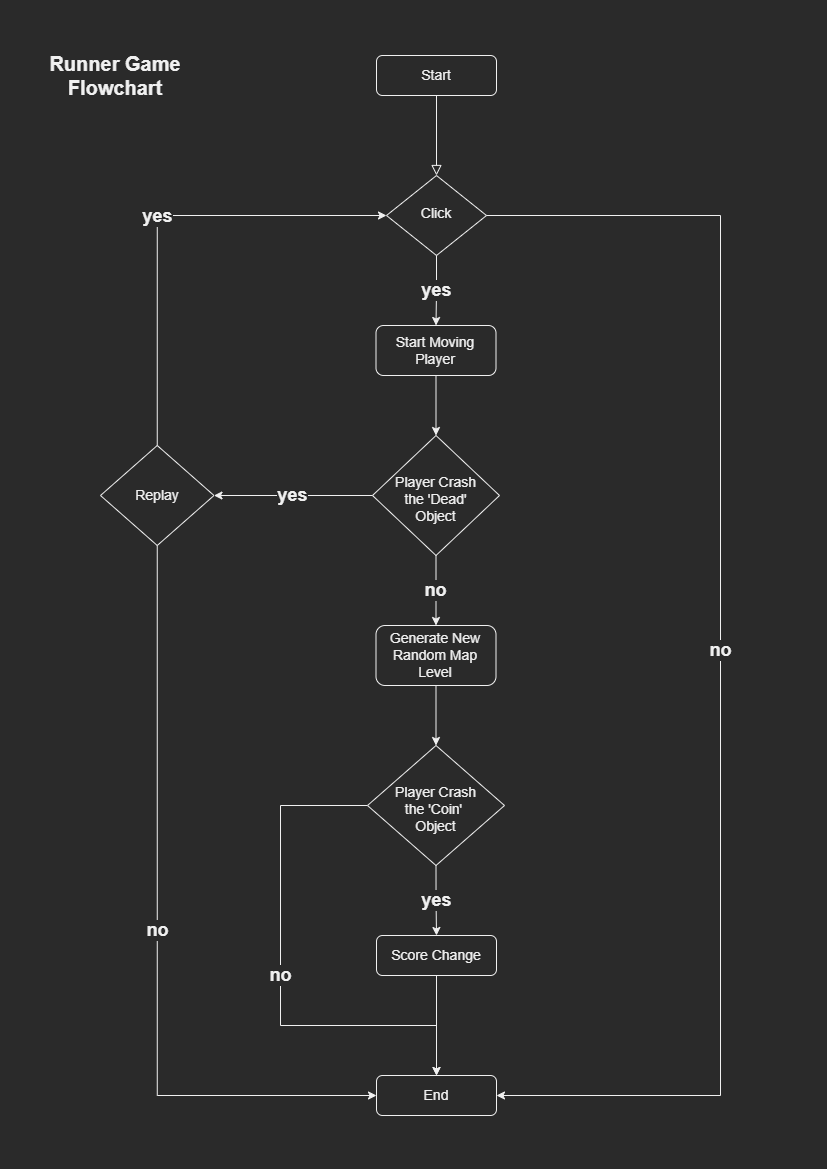

The diagram above was exported from draw.io. Its source (the exported page's mxGraphModel, read from the mxfile embedded in the PNG):
<mxGraphModel dx="1314" dy="845" grid="1" gridSize="10" guides="1" tooltips="1" connect="1" arrows="1" fold="1" page="1" pageScale="1" pageWidth="827" pageHeight="1169" math="0" shadow="0">
  <root>
    <mxCell id="WIyWlLk6GJQsqaUBKTNV-0" />
    <mxCell id="WIyWlLk6GJQsqaUBKTNV-1" parent="WIyWlLk6GJQsqaUBKTNV-0" />
    <mxCell id="sooaE1eUPDPRawAfaxe9-23" value="Runner Game Flowchart" style="text;html=1;strokeColor=none;fillColor=none;align=center;verticalAlign=middle;whiteSpace=wrap;rounded=0;strokeWidth=1;sketch=0;fontStyle=1;fontSize=20;" vertex="1" parent="WIyWlLk6GJQsqaUBKTNV-1">
      <mxGeometry x="40" y="40" width="150" height="70" as="geometry" />
    </mxCell>
    <mxCell id="WIyWlLk6GJQsqaUBKTNV-3" value="Start" style="rounded=1;whiteSpace=wrap;html=1;fontSize=14;glass=0;strokeWidth=1;shadow=0;" parent="WIyWlLk6GJQsqaUBKTNV-1" vertex="1">
      <mxGeometry x="376" y="55" width="120" height="40" as="geometry" />
    </mxCell>
    <mxCell id="WIyWlLk6GJQsqaUBKTNV-6" value="Click" style="rhombus;whiteSpace=wrap;html=1;shadow=0;fontFamily=Helvetica;fontSize=14;align=center;strokeWidth=1;spacing=6;spacingTop=-4;" parent="WIyWlLk6GJQsqaUBKTNV-1" vertex="1">
      <mxGeometry x="386" y="175" width="100" height="80" as="geometry" />
    </mxCell>
    <mxCell id="WIyWlLk6GJQsqaUBKTNV-2" value="" style="rounded=0;html=1;jettySize=auto;orthogonalLoop=1;fontSize=14;endArrow=block;endFill=0;endSize=8;strokeWidth=1;shadow=0;labelBackgroundColor=none;edgeStyle=orthogonalEdgeStyle;" parent="WIyWlLk6GJQsqaUBKTNV-1" source="WIyWlLk6GJQsqaUBKTNV-3" target="WIyWlLk6GJQsqaUBKTNV-6" edge="1">
      <mxGeometry relative="1" as="geometry" />
    </mxCell>
    <mxCell id="WIyWlLk6GJQsqaUBKTNV-11" value="Start Moving Player" style="rounded=1;whiteSpace=wrap;html=1;fontSize=14;glass=0;strokeWidth=1;shadow=0;" parent="WIyWlLk6GJQsqaUBKTNV-1" vertex="1">
      <mxGeometry x="375.5" y="325" width="120" height="50" as="geometry" />
    </mxCell>
    <mxCell id="sooaE1eUPDPRawAfaxe9-15" value="yes" style="edgeStyle=orthogonalEdgeStyle;rounded=0;orthogonalLoop=1;jettySize=auto;html=1;exitX=0.5;exitY=1;exitDx=0;exitDy=0;entryX=0.5;entryY=0;entryDx=0;entryDy=0;fontSize=18;fontStyle=1" edge="1" parent="WIyWlLk6GJQsqaUBKTNV-1" source="WIyWlLk6GJQsqaUBKTNV-6" target="WIyWlLk6GJQsqaUBKTNV-11">
      <mxGeometry relative="1" as="geometry" />
    </mxCell>
    <mxCell id="w05VnLiRg804U6vTtBQy-1" value="End" style="rounded=1;whiteSpace=wrap;html=1;fontSize=14;glass=0;strokeWidth=1;shadow=0;" parent="WIyWlLk6GJQsqaUBKTNV-1" vertex="1">
      <mxGeometry x="376" y="1075" width="120" height="40" as="geometry" />
    </mxCell>
    <mxCell id="sooaE1eUPDPRawAfaxe9-20" value="no" style="edgeStyle=orthogonalEdgeStyle;rounded=0;orthogonalLoop=1;jettySize=auto;html=1;exitX=1;exitY=0.5;exitDx=0;exitDy=0;entryX=1;entryY=0.5;entryDx=0;entryDy=0;fontSize=18;fontStyle=1" edge="1" parent="WIyWlLk6GJQsqaUBKTNV-1" source="WIyWlLk6GJQsqaUBKTNV-6" target="w05VnLiRg804U6vTtBQy-1">
      <mxGeometry relative="1" as="geometry">
        <Array as="points">
          <mxPoint x="720" y="215" />
          <mxPoint x="720" y="1095" />
        </Array>
      </mxGeometry>
    </mxCell>
    <mxCell id="w05VnLiRg804U6vTtBQy-3" value="Generate New Random Map Level" style="rounded=1;whiteSpace=wrap;html=1;fontSize=14;glass=0;strokeWidth=1;shadow=0;" parent="WIyWlLk6GJQsqaUBKTNV-1" vertex="1">
      <mxGeometry x="375.5" y="625" width="120" height="60" as="geometry" />
    </mxCell>
    <mxCell id="w05VnLiRg804U6vTtBQy-6" value="no" style="edgeStyle=orthogonalEdgeStyle;rounded=0;orthogonalLoop=1;jettySize=auto;html=1;exitX=0.5;exitY=1;exitDx=0;exitDy=0;entryX=0.5;entryY=0;entryDx=0;entryDy=0;fontSize=18;fontStyle=1" parent="WIyWlLk6GJQsqaUBKTNV-1" source="w05VnLiRg804U6vTtBQy-5" target="w05VnLiRg804U6vTtBQy-3" edge="1">
      <mxGeometry relative="1" as="geometry">
        <mxPoint as="offset" />
      </mxGeometry>
    </mxCell>
    <mxCell id="w05VnLiRg804U6vTtBQy-5" value="Player Crash&lt;br style=&quot;font-size: 14px;&quot;&gt;the 'Dead' Object" style="rhombus;whiteSpace=wrap;html=1;shadow=0;fontFamily=Helvetica;fontSize=14;align=center;strokeWidth=1;spacing=13;spacingTop=7;" parent="WIyWlLk6GJQsqaUBKTNV-1" vertex="1">
      <mxGeometry x="372" y="435" width="127" height="120" as="geometry" />
    </mxCell>
    <mxCell id="w05VnLiRg804U6vTtBQy-7" style="edgeStyle=orthogonalEdgeStyle;rounded=0;orthogonalLoop=1;jettySize=auto;html=1;exitX=0.5;exitY=1;exitDx=0;exitDy=0;entryX=0.5;entryY=0;entryDx=0;entryDy=0;fontSize=14;" parent="WIyWlLk6GJQsqaUBKTNV-1" source="WIyWlLk6GJQsqaUBKTNV-11" target="w05VnLiRg804U6vTtBQy-5" edge="1">
      <mxGeometry relative="1" as="geometry" />
    </mxCell>
    <mxCell id="sooaE1eUPDPRawAfaxe9-9" style="edgeStyle=orthogonalEdgeStyle;rounded=0;orthogonalLoop=1;jettySize=auto;html=1;exitX=0.5;exitY=1;exitDx=0;exitDy=0;entryX=0.5;entryY=0;entryDx=0;entryDy=0;fontSize=14;" edge="1" parent="WIyWlLk6GJQsqaUBKTNV-1" source="sooaE1eUPDPRawAfaxe9-4" target="w05VnLiRg804U6vTtBQy-1">
      <mxGeometry relative="1" as="geometry" />
    </mxCell>
    <mxCell id="sooaE1eUPDPRawAfaxe9-4" value="Score Change" style="rounded=1;whiteSpace=wrap;html=1;fontSize=14;glass=0;strokeWidth=1;shadow=0;" vertex="1" parent="WIyWlLk6GJQsqaUBKTNV-1">
      <mxGeometry x="376" y="935" width="120" height="40" as="geometry" />
    </mxCell>
    <mxCell id="sooaE1eUPDPRawAfaxe9-8" value="yes" style="edgeStyle=orthogonalEdgeStyle;rounded=0;orthogonalLoop=1;jettySize=auto;html=1;exitX=0.5;exitY=1;exitDx=0;exitDy=0;entryX=0.5;entryY=0;entryDx=0;entryDy=0;fontSize=18;fontStyle=1" edge="1" parent="WIyWlLk6GJQsqaUBKTNV-1" source="sooaE1eUPDPRawAfaxe9-5" target="sooaE1eUPDPRawAfaxe9-4">
      <mxGeometry relative="1" as="geometry" />
    </mxCell>
    <mxCell id="sooaE1eUPDPRawAfaxe9-18" value="no" style="edgeStyle=orthogonalEdgeStyle;rounded=0;orthogonalLoop=1;jettySize=auto;html=1;exitX=0;exitY=0.5;exitDx=0;exitDy=0;entryX=0.5;entryY=0;entryDx=0;entryDy=0;fontSize=18;fontStyle=1" edge="1" parent="WIyWlLk6GJQsqaUBKTNV-1" source="sooaE1eUPDPRawAfaxe9-5" target="w05VnLiRg804U6vTtBQy-1">
      <mxGeometry relative="1" as="geometry">
        <Array as="points">
          <mxPoint x="280" y="805" />
          <mxPoint x="280" y="1025" />
          <mxPoint x="436" y="1025" />
        </Array>
      </mxGeometry>
    </mxCell>
    <mxCell id="sooaE1eUPDPRawAfaxe9-5" value="Player Crash&lt;br style=&quot;font-size: 14px;&quot;&gt;the 'Coin' &lt;br style=&quot;font-size: 14px;&quot;&gt;Object" style="rhombus;whiteSpace=wrap;html=1;shadow=0;fontFamily=Helvetica;fontSize=14;align=center;strokeWidth=1;spacing=13;spacingTop=7;" vertex="1" parent="WIyWlLk6GJQsqaUBKTNV-1">
      <mxGeometry x="367" y="745" width="137" height="120" as="geometry" />
    </mxCell>
    <mxCell id="sooaE1eUPDPRawAfaxe9-7" style="edgeStyle=orthogonalEdgeStyle;rounded=0;orthogonalLoop=1;jettySize=auto;html=1;exitX=0.5;exitY=1;exitDx=0;exitDy=0;entryX=0.5;entryY=0;entryDx=0;entryDy=0;fontSize=14;" edge="1" parent="WIyWlLk6GJQsqaUBKTNV-1" source="w05VnLiRg804U6vTtBQy-3" target="sooaE1eUPDPRawAfaxe9-5">
      <mxGeometry relative="1" as="geometry" />
    </mxCell>
    <mxCell id="sooaE1eUPDPRawAfaxe9-19" value="no" style="edgeStyle=orthogonalEdgeStyle;rounded=0;orthogonalLoop=1;jettySize=auto;html=1;exitX=0.5;exitY=1;exitDx=0;exitDy=0;entryX=0;entryY=0.5;entryDx=0;entryDy=0;fontSize=18;fontStyle=1" edge="1" parent="WIyWlLk6GJQsqaUBKTNV-1" source="sooaE1eUPDPRawAfaxe9-13" target="w05VnLiRg804U6vTtBQy-1">
      <mxGeometry relative="1" as="geometry" />
    </mxCell>
    <mxCell id="sooaE1eUPDPRawAfaxe9-21" value="yes" style="edgeStyle=orthogonalEdgeStyle;rounded=0;orthogonalLoop=1;jettySize=auto;html=1;exitX=0.5;exitY=0;exitDx=0;exitDy=0;entryX=0;entryY=0.5;entryDx=0;entryDy=0;fontSize=18;fontStyle=1" edge="1" parent="WIyWlLk6GJQsqaUBKTNV-1" source="sooaE1eUPDPRawAfaxe9-13" target="WIyWlLk6GJQsqaUBKTNV-6">
      <mxGeometry relative="1" as="geometry" />
    </mxCell>
    <mxCell id="sooaE1eUPDPRawAfaxe9-13" value="Replay" style="rhombus;whiteSpace=wrap;html=1;fontSize=14;" vertex="1" parent="WIyWlLk6GJQsqaUBKTNV-1">
      <mxGeometry x="100" y="445" width="113.5" height="100" as="geometry" />
    </mxCell>
    <mxCell id="sooaE1eUPDPRawAfaxe9-14" value="yes" style="edgeStyle=orthogonalEdgeStyle;rounded=0;orthogonalLoop=1;jettySize=auto;html=1;exitX=0;exitY=0.5;exitDx=0;exitDy=0;entryX=1;entryY=0.5;entryDx=0;entryDy=0;fontSize=18;fontStyle=1" edge="1" parent="WIyWlLk6GJQsqaUBKTNV-1" source="w05VnLiRg804U6vTtBQy-5" target="sooaE1eUPDPRawAfaxe9-13">
      <mxGeometry relative="1" as="geometry" />
    </mxCell>
  </root>
</mxGraphModel>